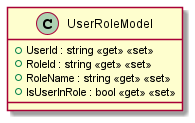

The diagram above was rendered by PlantUML. Its source (embedded in the PNG):
@startuml
class UserRoleModel {
    + UserId : string <<get>> <<set>>
    + RoleId : string <<get>> <<set>>
    + RoleName : string <<get>> <<set>>
    + IsUserInRole : bool <<get>> <<set>>
}
@enduml